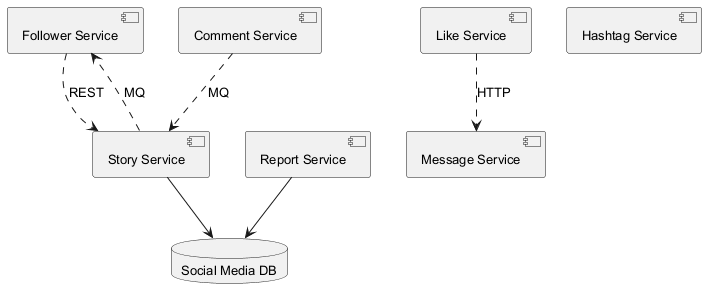

The diagram above was rendered by PlantUML. Its source (embedded in the PNG):
@startuml
skinparam backgroundColor #FFFFFF
skinparam classBackgroundColor #E8F4FA
skinparam classBorderColor #2C7DA0
skinparam defaultFontSize 13
component "Follower Service" as C_FollowerService
component "Like Service" as C_LikeService
component "Report Service" as C_ReportService
component "Story Service" as C_StoryService
component "Hashtag Service" as C_HashtagService
component "Comment Service" as C_CommentService
component "Message Service" as C_MessageService
database "Social Media DB" as DB_social_media
C_ReportService --> DB_social_media
C_StoryService --> DB_social_media
C_StoryService ..> C_FollowerService : MQ
C_LikeService ..> C_MessageService : HTTP
C_CommentService ..> C_StoryService : MQ
C_FollowerService ..> C_StoryService : REST
@enduml